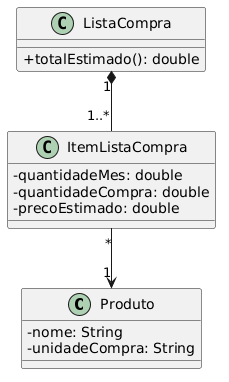

The diagram above was rendered by PlantUML. Its source (embedded in the PNG):
@startuml
skinparam classAttributeIconSize 0

class Produto {
	- nome: String
	- unidadeCompra: String
}

class ItemListaCompra {
	- quantidadeMes: double
	- quantidadeCompra: double
	- precoEstimado: double
}

class ListaCompra {
	+ totalEstimado(): double
}

ListaCompra "1" *-- "1..*" ItemListaCompra
ItemListaCompra "*" --> "1" Produto
@enduml